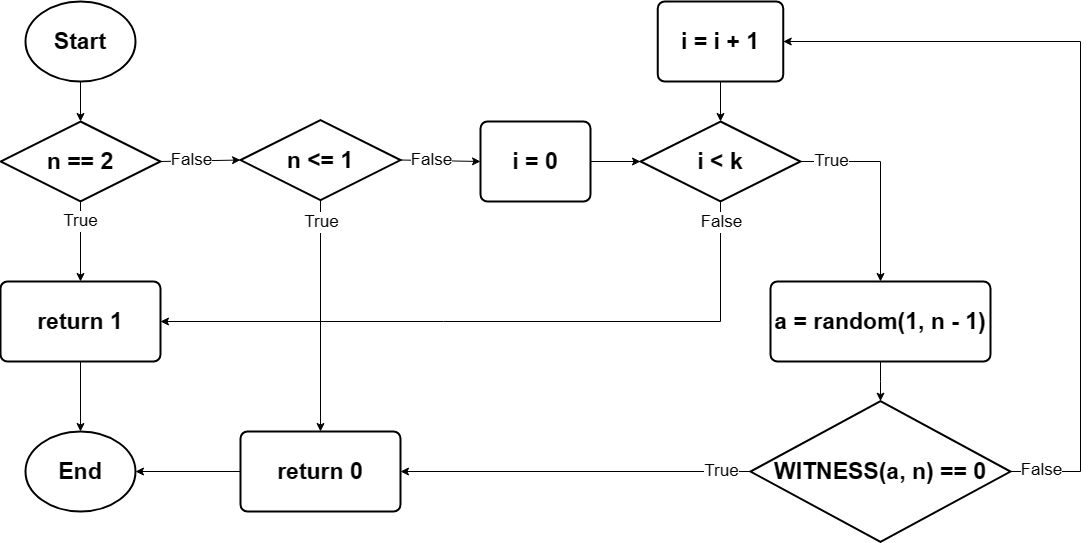

The diagram above was exported from draw.io. Its source (the exported page's mxGraphModel, read from the mxfile embedded in the PNG):
<mxGraphModel dx="2346" dy="1059" grid="1" gridSize="10" guides="1" tooltips="1" connect="1" arrows="1" fold="1" page="1" pageScale="1" pageWidth="827" pageHeight="1169" math="0" shadow="0">
  <root>
    <mxCell id="0" />
    <mxCell id="1" parent="0" />
    <mxCell id="itrpyEkR6iG0rxcYxWMF-4" value="" style="edgeStyle=orthogonalEdgeStyle;rounded=0;orthogonalLoop=1;jettySize=auto;html=1;fontSize=23;" parent="1" source="itrpyEkR6iG0rxcYxWMF-1" target="itrpyEkR6iG0rxcYxWMF-3" edge="1">
      <mxGeometry relative="1" as="geometry" />
    </mxCell>
    <mxCell id="itrpyEkR6iG0rxcYxWMF-1" value="Start" style="strokeWidth=2;html=1;shape=mxgraph.flowchart.start_2;whiteSpace=wrap;fontSize=23;fontStyle=1" parent="1" vertex="1">
      <mxGeometry x="-375" y="320" width="110" height="80" as="geometry" />
    </mxCell>
    <mxCell id="itrpyEkR6iG0rxcYxWMF-7" value="&lt;font style=&quot;font-size: 17px;&quot;&gt;True&lt;/font&gt;" style="rounded=0;orthogonalLoop=1;jettySize=auto;html=1;exitX=0.5;exitY=1;exitDx=0;exitDy=0;exitPerimeter=0;entryX=0.5;entryY=0;entryDx=0;entryDy=0;fontSize=17;" parent="1" source="itrpyEkR6iG0rxcYxWMF-3" target="itrpyEkR6iG0rxcYxWMF-6" edge="1">
      <mxGeometry x="-0.5" relative="1" as="geometry">
        <mxPoint as="offset" />
      </mxGeometry>
    </mxCell>
    <mxCell id="itrpyEkR6iG0rxcYxWMF-3" value="n == 2" style="strokeWidth=2;html=1;shape=mxgraph.flowchart.decision;whiteSpace=wrap;fontSize=23;fontStyle=1" parent="1" vertex="1">
      <mxGeometry x="-400" y="440" width="160" height="80" as="geometry" />
    </mxCell>
    <mxCell id="itrpyEkR6iG0rxcYxWMF-6" value="return 1" style="rounded=1;whiteSpace=wrap;html=1;absoluteArcSize=1;arcSize=14;strokeWidth=2;fontStyle=1;fontSize=23;" parent="1" vertex="1">
      <mxGeometry x="-400" y="600" width="160" height="80" as="geometry" />
    </mxCell>
    <mxCell id="itrpyEkR6iG0rxcYxWMF-16" style="rounded=0;orthogonalLoop=1;jettySize=auto;html=1;exitX=1;exitY=0.5;exitDx=0;exitDy=0;exitPerimeter=0;fontSize=23;" parent="1" source="itrpyEkR6iG0rxcYxWMF-9" edge="1">
      <mxGeometry relative="1" as="geometry">
        <mxPoint x="80" y="480" as="targetPoint" />
      </mxGeometry>
    </mxCell>
    <mxCell id="itrpyEkR6iG0rxcYxWMF-17" value="False" style="edgeLabel;html=1;align=center;verticalAlign=middle;resizable=0;points=[];fontSize=17;" parent="itrpyEkR6iG0rxcYxWMF-16" vertex="1" connectable="0">
      <mxGeometry x="-0.0132" y="-1" relative="1" as="geometry">
        <mxPoint x="-10" y="-2" as="offset" />
      </mxGeometry>
    </mxCell>
    <mxCell id="itrpyEkR6iG0rxcYxWMF-9" value="n &amp;lt;= 1" style="strokeWidth=2;html=1;shape=mxgraph.flowchart.decision;whiteSpace=wrap;fontSize=23;fontStyle=1" parent="1" vertex="1">
      <mxGeometry x="-160" y="438.53" width="160" height="80" as="geometry" />
    </mxCell>
    <mxCell id="itrpyEkR6iG0rxcYxWMF-10" style="rounded=0;orthogonalLoop=1;jettySize=auto;html=1;exitX=1;exitY=0.5;exitDx=0;exitDy=0;exitPerimeter=0;entryX=0;entryY=0.5;entryDx=0;entryDy=0;entryPerimeter=0;fontSize=23;" parent="1" source="itrpyEkR6iG0rxcYxWMF-3" target="itrpyEkR6iG0rxcYxWMF-9" edge="1">
      <mxGeometry relative="1" as="geometry" />
    </mxCell>
    <mxCell id="itrpyEkR6iG0rxcYxWMF-11" value="False" style="edgeLabel;html=1;align=center;verticalAlign=middle;resizable=0;points=[];fontSize=17;" parent="itrpyEkR6iG0rxcYxWMF-10" vertex="1" connectable="0">
      <mxGeometry x="0.005" y="-2" relative="1" as="geometry">
        <mxPoint x="-10" y="-3" as="offset" />
      </mxGeometry>
    </mxCell>
    <mxCell id="itrpyEkR6iG0rxcYxWMF-12" style="rounded=0;orthogonalLoop=1;jettySize=auto;html=1;exitX=0.5;exitY=1;exitDx=0;exitDy=0;exitPerimeter=0;fontSize=23;jumpStyle=gap;jumpSize=13;entryX=0.5;entryY=0;entryDx=0;entryDy=0;" parent="1" source="itrpyEkR6iG0rxcYxWMF-9" target="0RgqS54c7RXdNluwD35M-30" edge="1">
      <mxGeometry relative="1" as="geometry">
        <mxPoint x="250" y="360" as="sourcePoint" />
        <mxPoint x="-100" y="670" as="targetPoint" />
      </mxGeometry>
    </mxCell>
    <mxCell id="itrpyEkR6iG0rxcYxWMF-13" value="True" style="edgeLabel;html=1;align=center;verticalAlign=middle;resizable=0;points=[];fontSize=17;" parent="itrpyEkR6iG0rxcYxWMF-12" vertex="1" connectable="0">
      <mxGeometry x="-0.1543" y="-4" relative="1" as="geometry">
        <mxPoint x="4" y="-76" as="offset" />
      </mxGeometry>
    </mxCell>
    <mxCell id="itrpyEkR6iG0rxcYxWMF-29" value="" style="edgeStyle=orthogonalEdgeStyle;rounded=0;orthogonalLoop=1;jettySize=auto;html=1;fontSize=23;" parent="1" source="itrpyEkR6iG0rxcYxWMF-25" target="itrpyEkR6iG0rxcYxWMF-28" edge="1">
      <mxGeometry relative="1" as="geometry" />
    </mxCell>
    <mxCell id="itrpyEkR6iG0rxcYxWMF-25" value="i = 0" style="rounded=1;whiteSpace=wrap;html=1;absoluteArcSize=1;arcSize=14;strokeWidth=2;fontStyle=1;fontSize=23;align=center;spacingLeft=0;" parent="1" vertex="1">
      <mxGeometry x="80" y="440" width="110" height="80" as="geometry" />
    </mxCell>
    <mxCell id="itrpyEkR6iG0rxcYxWMF-28" value="i &amp;lt; k" style="strokeWidth=2;html=1;shape=mxgraph.flowchart.decision;whiteSpace=wrap;fontSize=23;fontStyle=1" parent="1" vertex="1">
      <mxGeometry x="240" y="440" width="160" height="80" as="geometry" />
    </mxCell>
    <mxCell id="itrpyEkR6iG0rxcYxWMF-34" style="rounded=0;orthogonalLoop=1;jettySize=auto;html=1;exitX=0.5;exitY=1;exitDx=0;exitDy=0;exitPerimeter=0;entryX=1;entryY=0.5;entryDx=0;entryDy=0;fontSize=23;edgeStyle=orthogonalEdgeStyle;" parent="1" source="itrpyEkR6iG0rxcYxWMF-28" target="itrpyEkR6iG0rxcYxWMF-6" edge="1">
      <mxGeometry relative="1" as="geometry">
        <mxPoint x="1240" y="520" as="sourcePoint" />
        <mxPoint x="320" y="590" as="targetPoint" />
      </mxGeometry>
    </mxCell>
    <mxCell id="itrpyEkR6iG0rxcYxWMF-35" value="False" style="edgeLabel;html=1;align=center;verticalAlign=middle;resizable=0;points=[];fontSize=17;" parent="itrpyEkR6iG0rxcYxWMF-34" vertex="1" connectable="0">
      <mxGeometry x="0.011" y="-2" relative="1" as="geometry">
        <mxPoint x="224" y="-98" as="offset" />
      </mxGeometry>
    </mxCell>
    <mxCell id="0RgqS54c7RXdNluwD35M-29" value="" style="edgeStyle=orthogonalEdgeStyle;rounded=0;orthogonalLoop=1;jettySize=auto;html=1;" edge="1" parent="1" source="itrpyEkR6iG0rxcYxWMF-37" target="0RgqS54c7RXdNluwD35M-28">
      <mxGeometry relative="1" as="geometry" />
    </mxCell>
    <mxCell id="itrpyEkR6iG0rxcYxWMF-37" value="a = random(1, n - 1)" style="rounded=1;whiteSpace=wrap;html=1;absoluteArcSize=1;arcSize=14;strokeWidth=2;fontStyle=1;fontSize=23;align=center;spacingLeft=0;" parent="1" vertex="1">
      <mxGeometry x="370" y="600" width="220" height="80" as="geometry" />
    </mxCell>
    <mxCell id="itrpyEkR6iG0rxcYxWMF-38" style="rounded=0;orthogonalLoop=1;jettySize=auto;html=1;exitX=1;exitY=0.5;exitDx=0;exitDy=0;exitPerimeter=0;entryX=0.5;entryY=0;entryDx=0;entryDy=0;fontSize=23;edgeStyle=orthogonalEdgeStyle;" parent="1" source="itrpyEkR6iG0rxcYxWMF-28" target="itrpyEkR6iG0rxcYxWMF-37" edge="1">
      <mxGeometry relative="1" as="geometry">
        <mxPoint x="1240" y="520" as="sourcePoint" />
        <mxPoint x="1360" y="600" as="targetPoint" />
      </mxGeometry>
    </mxCell>
    <mxCell id="itrpyEkR6iG0rxcYxWMF-39" value="True" style="edgeLabel;html=1;align=center;verticalAlign=middle;resizable=0;points=[];fontSize=17;" parent="itrpyEkR6iG0rxcYxWMF-38" vertex="1" connectable="0">
      <mxGeometry x="-0.017" y="-1" relative="1" as="geometry">
        <mxPoint x="-49" y="-19" as="offset" />
      </mxGeometry>
    </mxCell>
    <mxCell id="itrpyEkR6iG0rxcYxWMF-46" value="i = i + 1" style="rounded=1;whiteSpace=wrap;html=1;absoluteArcSize=1;arcSize=14;strokeWidth=2;fontStyle=1;fontSize=23;align=center;spacingLeft=0;" parent="1" vertex="1">
      <mxGeometry x="257.25" y="320" width="125.5" height="80" as="geometry" />
    </mxCell>
    <mxCell id="itrpyEkR6iG0rxcYxWMF-79" value="End" style="strokeWidth=2;html=1;shape=mxgraph.flowchart.start_2;whiteSpace=wrap;fontSize=23;fontStyle=1" parent="1" vertex="1">
      <mxGeometry x="-375" y="750" width="110" height="80" as="geometry" />
    </mxCell>
    <mxCell id="itrpyEkR6iG0rxcYxWMF-84" style="edgeStyle=orthogonalEdgeStyle;rounded=0;orthogonalLoop=1;jettySize=auto;html=1;exitX=0.5;exitY=1;exitDx=0;exitDy=0;entryX=0.5;entryY=0;entryDx=0;entryDy=0;entryPerimeter=0;fontSize=23;" parent="1" source="itrpyEkR6iG0rxcYxWMF-6" target="itrpyEkR6iG0rxcYxWMF-79" edge="1">
      <mxGeometry relative="1" as="geometry" />
    </mxCell>
    <mxCell id="0RgqS54c7RXdNluwD35M-2" style="edgeStyle=orthogonalEdgeStyle;rounded=0;orthogonalLoop=1;jettySize=auto;html=1;entryX=1;entryY=0.5;entryDx=0;entryDy=0;fontSize=23;exitX=1;exitY=0.5;exitDx=0;exitDy=0;exitPerimeter=0;" edge="1" parent="1" source="0RgqS54c7RXdNluwD35M-28" target="itrpyEkR6iG0rxcYxWMF-46">
      <mxGeometry relative="1" as="geometry">
        <mxPoint x="718.4999999999995" y="1000" as="sourcePoint" />
        <Array as="points">
          <mxPoint x="680" y="790" />
          <mxPoint x="680" y="360" />
        </Array>
      </mxGeometry>
    </mxCell>
    <mxCell id="xwOcjUJLy-N-zavRhSwi-10" style="edgeStyle=orthogonalEdgeStyle;rounded=0;orthogonalLoop=1;jettySize=auto;html=1;entryX=0.5;entryY=0;entryDx=0;entryDy=0;entryPerimeter=0;fontSize=23;exitX=0.5;exitY=1;exitDx=0;exitDy=0;" parent="1" source="itrpyEkR6iG0rxcYxWMF-46" target="itrpyEkR6iG0rxcYxWMF-28" edge="1">
      <mxGeometry relative="1" as="geometry" />
    </mxCell>
    <mxCell id="0RgqS54c7RXdNluwD35M-31" style="edgeStyle=orthogonalEdgeStyle;rounded=0;orthogonalLoop=1;jettySize=auto;html=1;exitX=0;exitY=0.5;exitDx=0;exitDy=0;exitPerimeter=0;entryX=1;entryY=0.5;entryDx=0;entryDy=0;" edge="1" parent="1" source="0RgqS54c7RXdNluwD35M-28" target="0RgqS54c7RXdNluwD35M-30">
      <mxGeometry relative="1" as="geometry" />
    </mxCell>
    <mxCell id="0RgqS54c7RXdNluwD35M-28" value="WITNESS(a, n) == 0" style="strokeWidth=2;html=1;shape=mxgraph.flowchart.decision;whiteSpace=wrap;fontSize=23;fontStyle=1" vertex="1" parent="1">
      <mxGeometry x="350" y="719.63" width="260" height="140.75" as="geometry" />
    </mxCell>
    <mxCell id="0RgqS54c7RXdNluwD35M-30" value="return 0" style="rounded=1;whiteSpace=wrap;html=1;absoluteArcSize=1;arcSize=14;strokeWidth=2;fontStyle=1;fontSize=23;" vertex="1" parent="1">
      <mxGeometry x="-160" y="750" width="160" height="80" as="geometry" />
    </mxCell>
    <mxCell id="0RgqS54c7RXdNluwD35M-32" style="edgeStyle=orthogonalEdgeStyle;rounded=0;orthogonalLoop=1;jettySize=auto;html=1;entryX=1;entryY=0.5;entryDx=0;entryDy=0;entryPerimeter=0;" edge="1" parent="1" source="0RgqS54c7RXdNluwD35M-30" target="itrpyEkR6iG0rxcYxWMF-79">
      <mxGeometry relative="1" as="geometry" />
    </mxCell>
    <mxCell id="0RgqS54c7RXdNluwD35M-33" value="True" style="edgeLabel;html=1;align=center;verticalAlign=middle;resizable=0;points=[];fontSize=17;" vertex="1" connectable="0" parent="1">
      <mxGeometry x="320.00027632717627" y="788.9989652415296" as="geometry" />
    </mxCell>
    <mxCell id="0RgqS54c7RXdNluwD35M-34" value="False" style="edgeLabel;html=1;align=center;verticalAlign=middle;resizable=0;points=[];fontSize=17;" vertex="1" connectable="0" parent="1">
      <mxGeometry x="640.0006954430796" y="788.0035701706054" as="geometry" />
    </mxCell>
  </root>
</mxGraphModel>